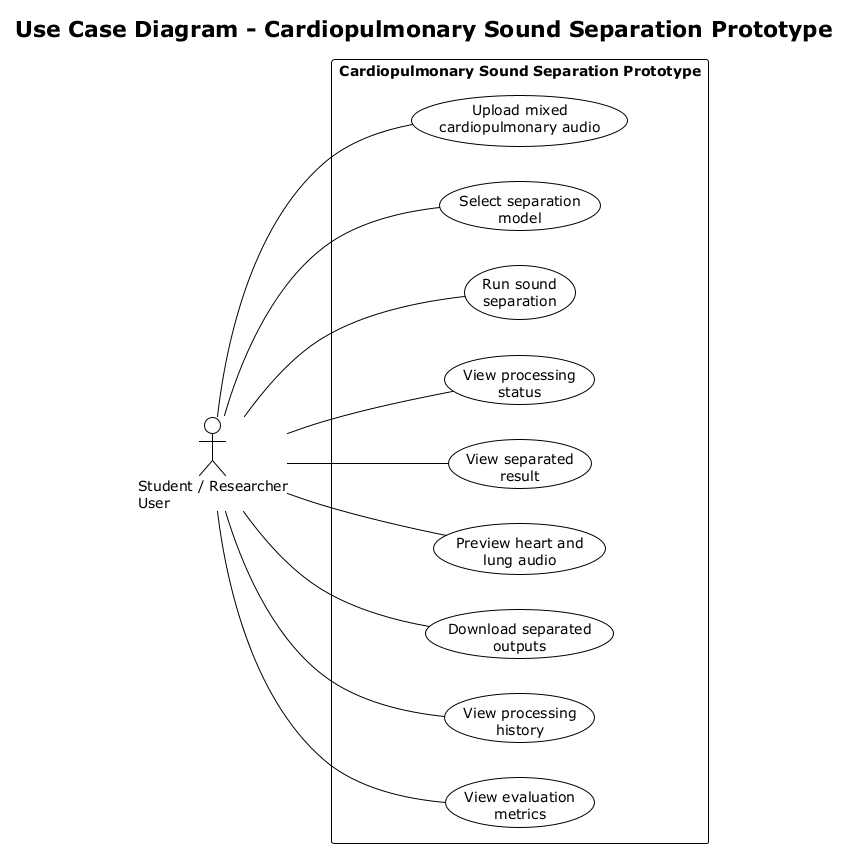

The diagram above was rendered by PlantUML. Its source (embedded in the PNG):
@startuml
!theme plain
title Use Case Diagram - Cardiopulmonary Sound Separation Prototype

left to right direction
skinparam shadowing false

actor "Student / Researcher\nUser" as User

rectangle "Cardiopulmonary Sound Separation Prototype" {
  usecase "Upload mixed\ncardiopulmonary audio" as UCUpload
  usecase "Select separation\nmodel" as UCSelectModel
  usecase "Run sound\nseparation" as UCRun
  usecase "View processing\nstatus" as UCStatus
  usecase "View separated\nresult" as UCView
  usecase "Preview heart and\nlung audio" as UCPreview
  usecase "Download separated\noutputs" as UCDownload
  usecase "View processing\nhistory" as UCHistory
  usecase "View evaluation\nmetrics" as UCMetrics
}

User -- UCUpload
User -- UCSelectModel
User -- UCRun
User -- UCStatus
User -- UCView
User -- UCPreview
User -- UCDownload
User -- UCHistory
User -- UCMetrics

@enduml